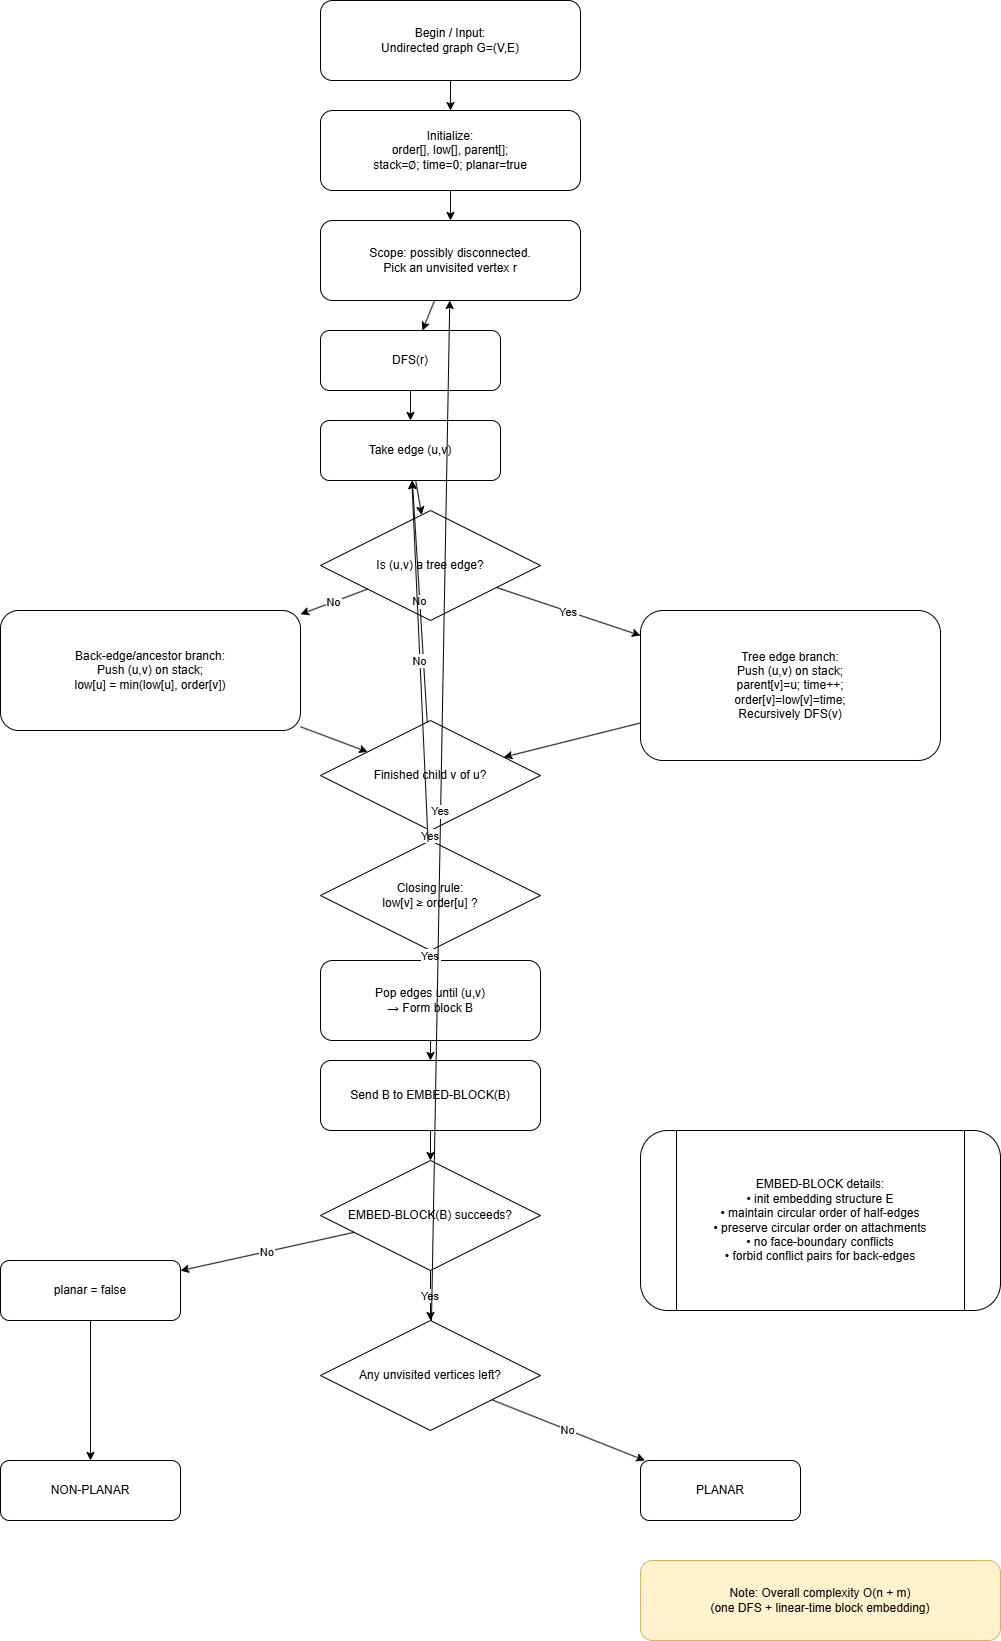

The diagram above was exported from draw.io. Its source (the exported page's mxGraphModel, read from the mxfile embedded in the PNG):
<mxGraphModel dx="2231" dy="803" grid="1" gridSize="10" guides="1" tooltips="1" connect="1" arrows="1" fold="1" page="1" pageScale="1" pageWidth="850" pageHeight="1100" math="0" shadow="0">
  <root>
    <mxCell id="0" />
    <mxCell id="1" parent="0" />
    <mxCell id="A" value="Begin / Input:&#10;Undirected graph G=(V,E)" style="rounded=1;whiteSpace=wrap;html=1;" parent="1" vertex="1">
      <mxGeometry x="160" y="40" width="260" height="80" as="geometry" />
    </mxCell>
    <mxCell id="B" value="Initialize:&#10;order[], low[], parent[];&#10;stack=∅; time=0; planar=true" style="rounded=1;whiteSpace=wrap;html=1;" parent="1" vertex="1">
      <mxGeometry x="160" y="150" width="260" height="80" as="geometry" />
    </mxCell>
    <mxCell id="C" value="Scope: possibly disconnected.&#10;Pick an unvisited vertex r" style="rounded=1;whiteSpace=wrap;html=1;" parent="1" vertex="1">
      <mxGeometry x="160" y="260" width="260" height="80" as="geometry" />
    </mxCell>
    <mxCell id="D" value="DFS(r)" style="rounded=1;whiteSpace=wrap;html=1;" parent="1" vertex="1">
      <mxGeometry x="160" y="370" width="180" height="60" as="geometry" />
    </mxCell>
    <mxCell id="E" value="Take edge (u,v)" style="rounded=1;whiteSpace=wrap;html=1;" parent="1" vertex="1">
      <mxGeometry x="160" y="460" width="180" height="60" as="geometry" />
    </mxCell>
    <mxCell id="F" value="Is (u,v) a tree edge?" style="rhombus;whiteSpace=wrap;html=1;" parent="1" vertex="1">
      <mxGeometry x="160" y="550" width="220" height="110" as="geometry" />
    </mxCell>
    <mxCell id="G" value="Tree edge branch:&#10;Push (u,v) on stack;&#10;parent[v]=u; time++;&#10;order[v]=low[v]=time;&#10;Recursively DFS(v)" style="rounded=1;whiteSpace=wrap;html=1;" parent="1" vertex="1">
      <mxGeometry x="480" y="650" width="300" height="150" as="geometry" />
    </mxCell>
    <mxCell id="H" value="Back-edge/ancestor branch:&#10;Push (u,v) on stack;&#10;low[u] = min(low[u], order[v])" style="rounded=1;whiteSpace=wrap;html=1;" parent="1" vertex="1">
      <mxGeometry x="-160" y="650" width="300" height="120" as="geometry" />
    </mxCell>
    <mxCell id="I" value="Finished child v of u?" style="rhombus;whiteSpace=wrap;html=1;" parent="1" vertex="1">
      <mxGeometry x="160" y="760" width="220" height="110" as="geometry" />
    </mxCell>
    <mxCell id="J" value="Closing rule:&#10;low[v] ≥ order[u] ?" style="rhombus;whiteSpace=wrap;html=1;" parent="1" vertex="1">
      <mxGeometry x="160" y="880" width="220" height="110" as="geometry" />
    </mxCell>
    <mxCell id="K" value="Pop edges until (u,v)&#10;→ Form block B" style="rounded=1;whiteSpace=wrap;html=1;" parent="1" vertex="1">
      <mxGeometry x="160" y="1000" width="220" height="80" as="geometry" />
    </mxCell>
    <mxCell id="L" value="Send B to EMBED-BLOCK(B)" style="rounded=1;whiteSpace=wrap;html=1;" parent="1" vertex="1">
      <mxGeometry x="160" y="1100" width="220" height="70" as="geometry" />
    </mxCell>
    <mxCell id="M" value="EMBED-BLOCK(B) succeeds?" style="rhombus;whiteSpace=wrap;html=1;" parent="1" vertex="1">
      <mxGeometry x="160" y="1200" width="220" height="110" as="geometry" />
    </mxCell>
    <mxCell id="S" value="EMBED-BLOCK details:&#10;• init embedding structure E&#10;• maintain circular order of half-edges&#10;• preserve circular order on attachments&#10;• no face-boundary conflicts&#10;• forbid conflict pairs for back-edges" style="shape=process;rounded=1;whiteSpace=wrap;html=1;" parent="1" vertex="1">
      <mxGeometry x="480" y="1170" width="360" height="180" as="geometry" />
    </mxCell>
    <mxCell id="N" value="planar = false" style="rounded=1;whiteSpace=wrap;html=1;" parent="1" vertex="1">
      <mxGeometry x="-160" y="1300" width="180" height="60" as="geometry" />
    </mxCell>
    <mxCell id="O" value="Any unvisited vertices left?" style="rhombus;whiteSpace=wrap;html=1;" parent="1" vertex="1">
      <mxGeometry x="160" y="1360" width="220" height="110" as="geometry" />
    </mxCell>
    <mxCell id="P" value="PLANAR" style="rounded=1;whiteSpace=wrap;html=1;" parent="1" vertex="1">
      <mxGeometry x="480" y="1500" width="160" height="60" as="geometry" />
    </mxCell>
    <mxCell id="Q" value="NON-PLANAR" style="rounded=1;whiteSpace=wrap;html=1;" parent="1" vertex="1">
      <mxGeometry x="-160" y="1500" width="180" height="60" as="geometry" />
    </mxCell>
    <mxCell id="R" value="Note: Overall complexity O(n + m)&#10;(one DFS + linear-time block embedding)" style="rounded=1;fillColor=#fff2cc;strokeColor=#d6b656;whiteSpace=wrap;html=1;" parent="1" vertex="1">
      <mxGeometry x="480" y="1600" width="360" height="80" as="geometry" />
    </mxCell>
    <mxCell id="100" style="endArrow=classic;rounded=0;" parent="1" source="A" target="B" edge="1">
      <mxGeometry relative="1" as="geometry" />
    </mxCell>
    <mxCell id="101" style="endArrow=classic;rounded=0;" parent="1" source="B" target="C" edge="1">
      <mxGeometry relative="1" as="geometry" />
    </mxCell>
    <mxCell id="102" style="endArrow=classic;rounded=0;" parent="1" source="C" target="D" edge="1">
      <mxGeometry relative="1" as="geometry" />
    </mxCell>
    <mxCell id="103" style="endArrow=classic;rounded=0;" parent="1" source="D" target="E" edge="1">
      <mxGeometry relative="1" as="geometry" />
    </mxCell>
    <mxCell id="104" style="endArrow=classic;rounded=0;" parent="1" source="E" target="F" edge="1">
      <mxGeometry relative="1" as="geometry" />
    </mxCell>
    <mxCell id="105" value="Yes" style="endArrow=classic;rounded=0;" parent="1" source="F" target="G" edge="1">
      <mxGeometry relative="1" as="geometry" />
    </mxCell>
    <mxCell id="106" value="No" style="endArrow=classic;rounded=0;" parent="1" source="F" target="H" edge="1">
      <mxGeometry relative="1" as="geometry" />
    </mxCell>
    <mxCell id="107" style="endArrow=classic;rounded=0;" parent="1" source="G" target="I" edge="1">
      <mxGeometry relative="1" as="geometry" />
    </mxCell>
    <mxCell id="108" style="endArrow=classic;rounded=0;" parent="1" source="H" target="I" edge="1">
      <mxGeometry relative="1" as="geometry" />
    </mxCell>
    <mxCell id="109" value="Yes" style="endArrow=classic;rounded=0;" parent="1" source="I" target="J" edge="1">
      <mxGeometry relative="1" as="geometry" />
    </mxCell>
    <mxCell id="110" value="No" style="endArrow=classic;rounded=0;" parent="1" source="I" target="E" edge="1">
      <mxGeometry relative="1" as="geometry" />
    </mxCell>
    <mxCell id="111" value="Yes" style="endArrow=classic;rounded=0;" parent="1" source="J" target="K" edge="1">
      <mxGeometry relative="1" as="geometry" />
    </mxCell>
    <mxCell id="112" value="No" style="endArrow=classic;rounded=0;" parent="1" source="J" target="E" edge="1">
      <mxGeometry relative="1" as="geometry" />
    </mxCell>
    <mxCell id="113" style="endArrow=classic;rounded=0;" parent="1" source="K" target="L" edge="1">
      <mxGeometry relative="1" as="geometry" />
    </mxCell>
    <mxCell id="114" style="endArrow=classic;rounded=0;" parent="1" source="L" target="M" edge="1">
      <mxGeometry relative="1" as="geometry" />
    </mxCell>
    <mxCell id="115" value="Yes" style="endArrow=classic;rounded=0;" parent="1" source="M" target="O" edge="1">
      <mxGeometry relative="1" as="geometry" />
    </mxCell>
    <mxCell id="116" value="No" style="endArrow=classic;rounded=0;" parent="1" source="M" target="N" edge="1">
      <mxGeometry relative="1" as="geometry" />
    </mxCell>
    <mxCell id="117" style="endArrow=classic;rounded=0;" parent="1" source="N" target="Q" edge="1">
      <mxGeometry relative="1" as="geometry" />
    </mxCell>
    <mxCell id="118" value="Yes" style="endArrow=classic;rounded=0;" parent="1" source="O" target="C" edge="1">
      <mxGeometry relative="1" as="geometry" />
    </mxCell>
    <mxCell id="119" value="No" style="endArrow=classic;rounded=0;" parent="1" source="O" target="P" edge="1">
      <mxGeometry relative="1" as="geometry" />
    </mxCell>
  </root>
</mxGraphModel>